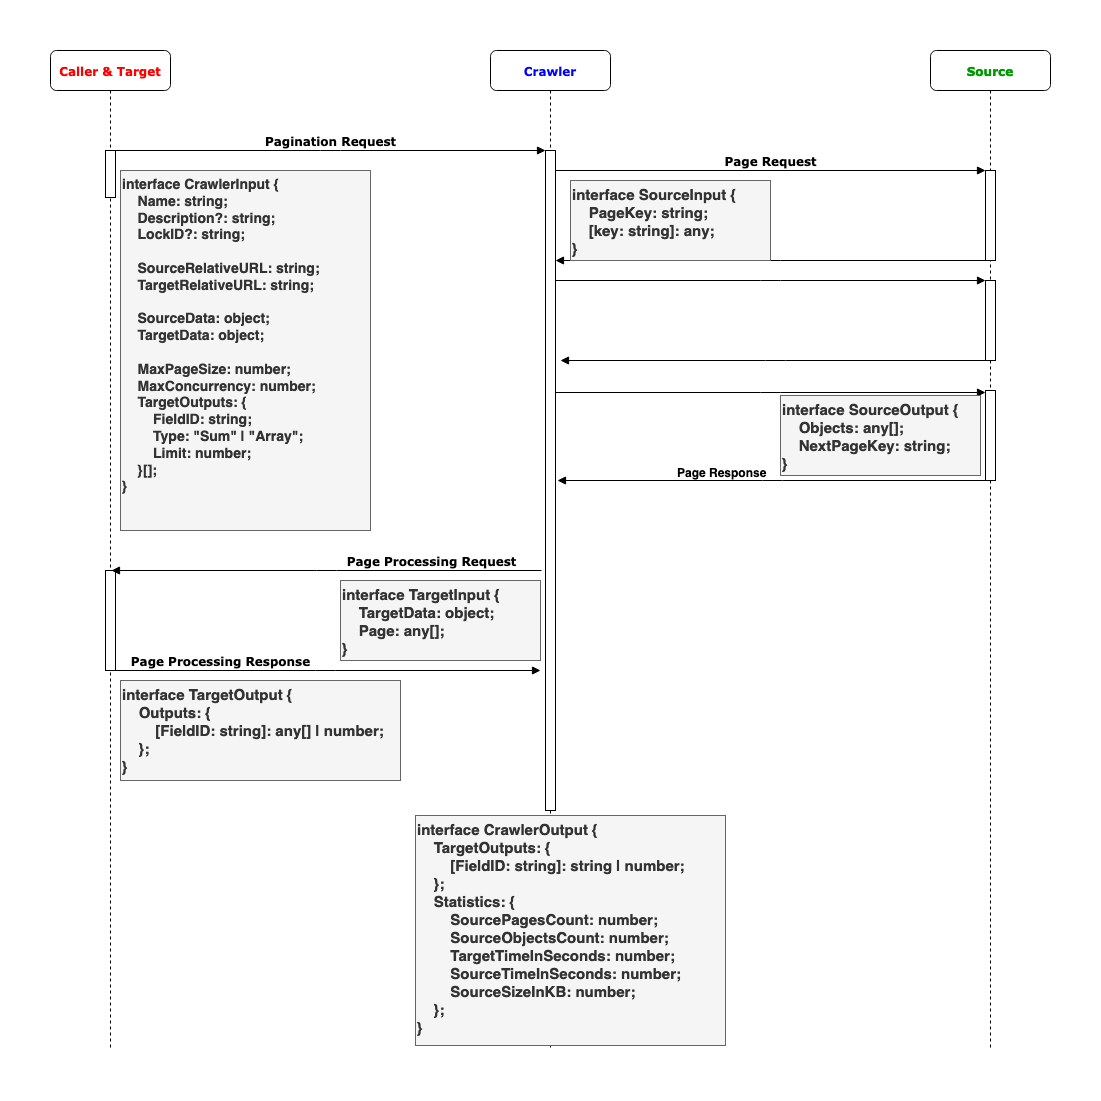

The diagram above was exported from draw.io. Its source (the exported page's mxGraphModel, read from the mxfile embedded in the PNG):
<mxGraphModel dx="1674" dy="769" grid="0" gridSize="10" guides="0" tooltips="1" connect="1" arrows="1" fold="1" page="1" pageScale="1" pageWidth="1100" pageHeight="850" background="none" math="0" shadow="0">
  <root>
    <mxCell id="0" />
    <mxCell id="1" parent="0" />
    <mxCell id="7baba1c4bc27f4b0-2" value="&lt;b&gt;&lt;font data-darkreader-inline-color=&quot;&quot; style=&quot;--darkreader-inline-color: #367df8;&quot; color=&quot;#0000ff&quot;&gt;Crawler&lt;/font&gt;&lt;/b&gt;" style="shape=umlLifeline;perimeter=lifelinePerimeter;whiteSpace=wrap;html=1;container=1;collapsible=0;recursiveResize=0;outlineConnect=0;rounded=1;shadow=0;comic=0;labelBackgroundColor=none;strokeWidth=1;fontFamily=Verdana;fontSize=12;align=center;" parent="1" vertex="1">
      <mxGeometry x="480" y="80" width="120" height="1000" as="geometry" />
    </mxCell>
    <mxCell id="7baba1c4bc27f4b0-10" value="" style="html=1;points=[];perimeter=orthogonalPerimeter;rounded=0;shadow=0;comic=0;labelBackgroundColor=none;strokeWidth=1;fontFamily=Verdana;fontSize=12;align=center;" parent="7baba1c4bc27f4b0-2" vertex="1">
      <mxGeometry x="55" y="100" width="10" height="660" as="geometry" />
    </mxCell>
    <mxCell id="7baba1c4bc27f4b0-3" value="&lt;b&gt;&lt;font color=&quot;#009900&quot; data-darkreader-inline-color=&quot;&quot; style=&quot;--darkreader-inline-color: #d8d5cf;&quot;&gt;Source&lt;/font&gt;&lt;/b&gt;" style="shape=umlLifeline;perimeter=lifelinePerimeter;whiteSpace=wrap;html=1;container=1;collapsible=0;recursiveResize=0;outlineConnect=0;rounded=1;shadow=0;comic=0;labelBackgroundColor=none;strokeWidth=1;fontFamily=Verdana;fontSize=12;align=center;" parent="1" vertex="1">
      <mxGeometry x="920" y="80" width="120" height="1000" as="geometry" />
    </mxCell>
    <mxCell id="7baba1c4bc27f4b0-13" value="" style="html=1;points=[];perimeter=orthogonalPerimeter;rounded=0;shadow=0;comic=0;labelBackgroundColor=none;strokeWidth=1;fontFamily=Verdana;fontSize=12;align=center;" parent="7baba1c4bc27f4b0-3" vertex="1">
      <mxGeometry x="55" y="120" width="10" height="90" as="geometry" />
    </mxCell>
    <mxCell id="bJ6ADN37KqLdDNHinhJ_-34" value="" style="html=1;points=[];perimeter=orthogonalPerimeter;rounded=0;shadow=0;comic=0;labelBackgroundColor=none;strokeWidth=1;fontFamily=Verdana;fontSize=12;align=center;" parent="7baba1c4bc27f4b0-3" vertex="1">
      <mxGeometry x="55" y="230" width="10" height="80" as="geometry" />
    </mxCell>
    <mxCell id="bJ6ADN37KqLdDNHinhJ_-35" value="" style="html=1;points=[];perimeter=orthogonalPerimeter;rounded=0;shadow=0;comic=0;labelBackgroundColor=none;strokeWidth=1;fontFamily=Verdana;fontSize=12;align=center;" parent="7baba1c4bc27f4b0-3" vertex="1">
      <mxGeometry x="55" y="340" width="10" height="90" as="geometry" />
    </mxCell>
    <mxCell id="7baba1c4bc27f4b0-8" value="&lt;b&gt;&lt;font data-darkreader-inline-color=&quot;&quot; style=&quot;--darkreader-inline-color: #f61c1c;&quot; color=&quot;#ff0000&quot;&gt;Caller &amp;amp; Target&lt;/font&gt;&lt;/b&gt;" style="shape=umlLifeline;perimeter=lifelinePerimeter;whiteSpace=wrap;html=1;container=1;collapsible=0;recursiveResize=0;outlineConnect=0;rounded=1;shadow=0;comic=0;labelBackgroundColor=none;strokeWidth=1;fontFamily=Verdana;fontSize=12;align=center;" parent="1" vertex="1">
      <mxGeometry x="40" y="80" width="120" height="1000" as="geometry" />
    </mxCell>
    <mxCell id="7baba1c4bc27f4b0-9" value="" style="html=1;points=[];perimeter=orthogonalPerimeter;rounded=0;shadow=0;comic=0;labelBackgroundColor=none;strokeWidth=1;fontFamily=Verdana;fontSize=12;align=center;" parent="7baba1c4bc27f4b0-8" vertex="1">
      <mxGeometry x="55" y="100" width="10" height="47" as="geometry" />
    </mxCell>
    <mxCell id="bJ6ADN37KqLdDNHinhJ_-32" value="" style="html=1;points=[];perimeter=orthogonalPerimeter;rounded=0;shadow=0;comic=0;labelBackgroundColor=none;strokeWidth=1;fontFamily=Verdana;fontSize=12;align=center;" parent="7baba1c4bc27f4b0-8" vertex="1">
      <mxGeometry x="55" y="520" width="10" height="100" as="geometry" />
    </mxCell>
    <mxCell id="7baba1c4bc27f4b0-11" value="&lt;b&gt;Pagination Request&lt;/b&gt;" style="html=1;verticalAlign=bottom;endArrow=block;entryX=0;entryY=0;labelBackgroundColor=none;fontFamily=Verdana;fontSize=12;edgeStyle=elbowEdgeStyle;elbow=vertical;" parent="1" source="7baba1c4bc27f4b0-9" target="7baba1c4bc27f4b0-10" edge="1">
      <mxGeometry relative="1" as="geometry">
        <mxPoint x="220" y="190" as="sourcePoint" />
        <mxPoint as="offset" />
      </mxGeometry>
    </mxCell>
    <mxCell id="7baba1c4bc27f4b0-14" value="Page Request" style="html=1;verticalAlign=bottom;endArrow=block;entryX=0;entryY=0;labelBackgroundColor=none;fontFamily=Verdana;fontSize=12;edgeStyle=elbowEdgeStyle;elbow=vertical;fontStyle=1" parent="1" source="7baba1c4bc27f4b0-10" target="7baba1c4bc27f4b0-13" edge="1">
      <mxGeometry relative="1" as="geometry">
        <mxPoint x="580" y="200" as="sourcePoint" />
        <mxPoint as="offset" />
      </mxGeometry>
    </mxCell>
    <mxCell id="bJ6ADN37KqLdDNHinhJ_-23" value="interface CrawlerInput {&lt;br style=&quot;font-size: 14px;&quot;&gt;&amp;nbsp;&amp;nbsp;&amp;nbsp; Name: string;&lt;br style=&quot;font-size: 14px;&quot;&gt;&amp;nbsp;&amp;nbsp;&amp;nbsp; Description?: string;&lt;br style=&quot;font-size: 14px;&quot;&gt;&amp;nbsp;&amp;nbsp;&amp;nbsp; LockID?: string;&lt;br style=&quot;font-size: 14px;&quot;&gt;&lt;br style=&quot;font-size: 14px;&quot;&gt;&amp;nbsp;&amp;nbsp;&amp;nbsp; SourceRelativeURL: string;&lt;br style=&quot;font-size: 14px;&quot;&gt;&amp;nbsp;&amp;nbsp;&amp;nbsp; TargetRelativeURL: string;&lt;br style=&quot;font-size: 14px;&quot;&gt;&amp;nbsp;&amp;nbsp; &amp;nbsp;&lt;br style=&quot;font-size: 14px;&quot;&gt;&amp;nbsp;&amp;nbsp;&amp;nbsp; SourceData: object; &lt;br style=&quot;font-size: 14px;&quot;&gt;&amp;nbsp;&amp;nbsp;&amp;nbsp; TargetData: object;&lt;br style=&quot;font-size: 14px;&quot;&gt;&lt;br style=&quot;font-size: 14px;&quot;&gt;&amp;nbsp;&amp;nbsp;&amp;nbsp; MaxPageSize: number;&lt;br style=&quot;font-size: 14px;&quot;&gt;&amp;nbsp;&amp;nbsp;&amp;nbsp; MaxConcurrency: number;&lt;br style=&quot;font-size: 14px;&quot;&gt;&amp;nbsp;&amp;nbsp;&amp;nbsp; TargetOutputs: {&lt;br style=&quot;font-size: 14px;&quot;&gt;&amp;nbsp;&amp;nbsp;&amp;nbsp;&amp;nbsp;&amp;nbsp;&amp;nbsp;&amp;nbsp; FieldID: string;&lt;br style=&quot;font-size: 14px;&quot;&gt;&amp;nbsp;&amp;nbsp;&amp;nbsp;&amp;nbsp;&amp;nbsp;&amp;nbsp;&amp;nbsp; Type: &quot;Sum&quot; | &quot;Array&quot;;&lt;br style=&quot;font-size: 14px;&quot;&gt;&amp;nbsp;&amp;nbsp;&amp;nbsp;&amp;nbsp;&amp;nbsp;&amp;nbsp;&amp;nbsp; Limit: number;&lt;br style=&quot;font-size: 14px;&quot;&gt;&amp;nbsp;&amp;nbsp;&amp;nbsp; }[];&lt;br style=&quot;font-size: 14px;&quot;&gt;}" style="text;strokeColor=#666666;fillColor=#f5f5f5;align=left;verticalAlign=top;rounded=0;fontColor=#333333;labelBorderColor=none;whiteSpace=wrap;html=1;fontStyle=1;fontSize=14;" parent="1" vertex="1">
      <mxGeometry x="110" y="200" width="250" height="360" as="geometry" />
    </mxCell>
    <mxCell id="bJ6ADN37KqLdDNHinhJ_-25" value="" style="html=1;verticalAlign=bottom;endArrow=block;entryX=0;entryY=0;labelBackgroundColor=none;fontFamily=Verdana;fontSize=12;edgeStyle=elbowEdgeStyle;elbow=horizontal;" parent="1" edge="1">
      <mxGeometry relative="1" as="geometry">
        <mxPoint x="545" y="422" as="sourcePoint" />
        <mxPoint x="975" y="422" as="targetPoint" />
        <mxPoint as="offset" />
      </mxGeometry>
    </mxCell>
    <mxCell id="bJ6ADN37KqLdDNHinhJ_-36" value="" style="html=1;verticalAlign=bottom;endArrow=block;entryX=0;entryY=0;labelBackgroundColor=none;fontFamily=Verdana;fontSize=12;edgeStyle=elbowEdgeStyle;elbow=horizontal;horizontal=1;" parent="1" edge="1">
      <mxGeometry relative="1" as="geometry">
        <mxPoint x="977" y="510" as="sourcePoint" />
        <mxPoint x="547" y="510" as="targetPoint" />
        <mxPoint as="offset" />
      </mxGeometry>
    </mxCell>
    <mxCell id="bJ6ADN37KqLdDNHinhJ_-37" value="interface SourceOutput {&lt;br&gt;&amp;nbsp;&amp;nbsp;&amp;nbsp; Objects: any[];&lt;br&gt;&amp;nbsp;&amp;nbsp;&amp;nbsp; NextPageKey: string;&lt;br&gt;}" style="text;strokeColor=#666666;fillColor=#f5f5f5;align=left;verticalAlign=top;rounded=0;labelBorderColor=none;whiteSpace=wrap;html=1;fontStyle=1;fontSize=15;fontColor=#333333;" parent="1" vertex="1">
      <mxGeometry x="770" y="425" width="200" height="80" as="geometry" />
    </mxCell>
    <mxCell id="bJ6ADN37KqLdDNHinhJ_-38" value="Page Response" style="text;whiteSpace=wrap;html=1;fontStyle=1" parent="1" vertex="1">
      <mxGeometry x="665" y="489" width="100" height="20" as="geometry" />
    </mxCell>
    <mxCell id="bJ6ADN37KqLdDNHinhJ_-39" value="" style="html=1;verticalAlign=bottom;endArrow=block;entryX=0;entryY=0;labelBackgroundColor=none;fontFamily=Verdana;fontSize=12;edgeStyle=elbowEdgeStyle;elbow=horizontal;horizontal=1;" parent="1" edge="1">
      <mxGeometry relative="1" as="geometry">
        <mxPoint x="975" y="290" as="sourcePoint" />
        <mxPoint x="545" y="290" as="targetPoint" />
        <mxPoint as="offset" />
      </mxGeometry>
    </mxCell>
    <mxCell id="bJ6ADN37KqLdDNHinhJ_-26" value="interface SourceInput {&lt;br style=&quot;font-size: 15px;&quot;&gt;&amp;nbsp;&amp;nbsp;&amp;nbsp; PageKey: string;&lt;br style=&quot;font-size: 15px;&quot;&gt;&amp;nbsp;&amp;nbsp;&amp;nbsp; [key: string]: any;&lt;br style=&quot;font-size: 15px;&quot;&gt;}" style="text;strokeColor=#666666;fillColor=#f5f5f5;align=left;verticalAlign=top;rounded=0;labelBorderColor=none;whiteSpace=wrap;html=1;fontStyle=1;fontSize=15;fontColor=#333333;" parent="1" vertex="1">
      <mxGeometry x="560" y="210" width="200" height="80" as="geometry" />
    </mxCell>
    <mxCell id="bJ6ADN37KqLdDNHinhJ_-40" value="" style="html=1;verticalAlign=bottom;endArrow=block;entryX=0;entryY=0;labelBackgroundColor=none;fontFamily=Verdana;fontSize=12;edgeStyle=elbowEdgeStyle;elbow=horizontal;horizontal=1;" parent="1" edge="1">
      <mxGeometry relative="1" as="geometry">
        <mxPoint x="980" y="390" as="sourcePoint" />
        <mxPoint x="550" y="390" as="targetPoint" />
        <mxPoint as="offset" />
      </mxGeometry>
    </mxCell>
    <mxCell id="bJ6ADN37KqLdDNHinhJ_-44" value="interface TargetInput {&lt;br&gt;&amp;nbsp;&amp;nbsp;&amp;nbsp; TargetData: object;&lt;br&gt;&amp;nbsp;&amp;nbsp;&amp;nbsp; Page: any[];&lt;br&gt;}" style="text;strokeColor=#666666;fillColor=#f5f5f5;align=left;verticalAlign=top;rounded=0;labelBorderColor=none;whiteSpace=wrap;html=1;fontStyle=1;fontSize=15;fontColor=#333333;" parent="1" vertex="1">
      <mxGeometry x="330" y="610" width="200" height="80" as="geometry" />
    </mxCell>
    <mxCell id="bJ6ADN37KqLdDNHinhJ_-49" value="Page Processing Response" style="html=1;verticalAlign=bottom;endArrow=block;entryX=0;entryY=0;labelBackgroundColor=none;fontFamily=Verdana;fontSize=12;edgeStyle=elbowEdgeStyle;elbow=vertical;fontStyle=1" parent="1" edge="1">
      <mxGeometry x="-0.4884" relative="1" as="geometry">
        <mxPoint x="100" y="700" as="sourcePoint" />
        <mxPoint x="530" y="700" as="targetPoint" />
        <mxPoint as="offset" />
      </mxGeometry>
    </mxCell>
    <mxCell id="bJ6ADN37KqLdDNHinhJ_-51" value="Page Processing Request" style="html=1;verticalAlign=bottom;endArrow=block;entryX=0;entryY=0;labelBackgroundColor=none;fontFamily=Verdana;fontSize=12;edgeStyle=elbowEdgeStyle;elbow=vertical;fontStyle=1" parent="1" edge="1">
      <mxGeometry x="-0.4884" relative="1" as="geometry">
        <mxPoint x="531" y="600" as="sourcePoint" />
        <mxPoint x="101" y="600" as="targetPoint" />
        <mxPoint as="offset" />
      </mxGeometry>
    </mxCell>
    <mxCell id="bJ6ADN37KqLdDNHinhJ_-52" value="interface TargetOutput { &lt;br&gt;&amp;nbsp;&amp;nbsp;&amp;nbsp; Outputs: {&lt;br&gt;&amp;nbsp;&amp;nbsp;&amp;nbsp;&amp;nbsp;&amp;nbsp;&amp;nbsp;&amp;nbsp; [FieldID: string]: any[] | number;&lt;br&gt;&amp;nbsp;&amp;nbsp;&amp;nbsp; };&lt;br&gt;}" style="text;strokeColor=#666666;fillColor=#f5f5f5;align=left;verticalAlign=top;rounded=0;labelBorderColor=none;whiteSpace=wrap;html=1;fontStyle=1;fontSize=15;fontColor=#333333;" parent="1" vertex="1">
      <mxGeometry x="110" y="710" width="280" height="100" as="geometry" />
    </mxCell>
    <mxCell id="bJ6ADN37KqLdDNHinhJ_-55" value="interface CrawlerOutput {&lt;br&gt;&amp;nbsp;&amp;nbsp;&amp;nbsp; TargetOutputs: {&lt;br&gt;&amp;nbsp;&amp;nbsp;&amp;nbsp;&amp;nbsp;&amp;nbsp;&amp;nbsp;&amp;nbsp; [FieldID: string]: string | number; &lt;br&gt;&amp;nbsp;&amp;nbsp;&amp;nbsp; };&lt;br&gt;&amp;nbsp;&amp;nbsp;&amp;nbsp; Statistics: {&lt;br&gt;&amp;nbsp;&amp;nbsp;&amp;nbsp;&amp;nbsp;&amp;nbsp;&amp;nbsp;&amp;nbsp;&amp;nbsp;SourcePagesCount&lt;span class=&quot;r-crgep1 r-ak0haq&quot; data-offset-key=&quot;f57bb705c5ee4bc592eb4b95bb1e4961:1&quot; data-slate-leaf=&quot;true&quot; data-highlighting=&quot;operator&quot;&gt;&lt;/span&gt;: number;&lt;br&gt;&amp;nbsp;&amp;nbsp;&amp;nbsp;&amp;nbsp;&amp;nbsp;&amp;nbsp;&amp;nbsp;&amp;nbsp;SourceObjectsCount&lt;span class=&quot;r-crgep1 r-ak0haq&quot; data-offset-key=&quot;b17a8d1bedd647e3b7f81a99d596400c:1&quot; data-slate-leaf=&quot;true&quot; data-highlighting=&quot;operator&quot;&gt;&lt;/span&gt;: number;&lt;br&gt;&amp;nbsp;&amp;nbsp;&amp;nbsp;&amp;nbsp;&amp;nbsp;&amp;nbsp;&amp;nbsp;&amp;nbsp;TargetTimeInSeconds&lt;span class=&quot;r-crgep1 r-ak0haq&quot; data-offset-key=&quot;1c73210c3c384334a6554e5e15ea5c45:1&quot; data-slate-leaf=&quot;true&quot; data-highlighting=&quot;operator&quot;&gt;&lt;/span&gt;: number;&lt;br&gt;&amp;nbsp;&amp;nbsp;&amp;nbsp;&amp;nbsp;&amp;nbsp;&amp;nbsp;&amp;nbsp;&amp;nbsp;SourceTimeInSeconds&lt;span class=&quot;r-crgep1 r-ak0haq&quot; data-offset-key=&quot;4af618e6666246bcbc5d261a724722ee:1&quot; data-slate-leaf=&quot;true&quot; data-highlighting=&quot;operator&quot;&gt;&lt;/span&gt;: number;&lt;br&gt;&amp;nbsp;&amp;nbsp;&amp;nbsp;&amp;nbsp;&amp;nbsp;&amp;nbsp;&amp;nbsp;&amp;nbsp;SourceSizeInKB&lt;span class=&quot;r-crgep1 r-ak0haq&quot; data-offset-key=&quot;76c7be0acd0a43b9a5c236eddd1fb524:1&quot; data-slate-leaf=&quot;true&quot; data-highlighting=&quot;operator&quot;&gt;&lt;/span&gt;: number;&lt;br&gt;&amp;nbsp;&amp;nbsp;&amp;nbsp; };&lt;br&gt;}" style="text;strokeColor=#666666;fillColor=#f5f5f5;align=left;verticalAlign=top;rounded=0;labelBorderColor=none;whiteSpace=wrap;html=1;fontStyle=1;fontSize=15;fontColor=#333333;" parent="1" vertex="1">
      <mxGeometry x="405" y="845" width="310" height="230" as="geometry" />
    </mxCell>
    <mxCell id="bJ6ADN37KqLdDNHinhJ_-24" value="" style="html=1;verticalAlign=bottom;endArrow=block;entryX=0;entryY=0;labelBackgroundColor=none;fontFamily=Verdana;fontSize=12;edgeStyle=elbowEdgeStyle;elbow=horizontal;" parent="1" edge="1">
      <mxGeometry relative="1" as="geometry">
        <mxPoint x="545" y="310" as="sourcePoint" />
        <mxPoint x="975" y="310" as="targetPoint" />
        <mxPoint as="offset" />
      </mxGeometry>
    </mxCell>
  </root>
</mxGraphModel>